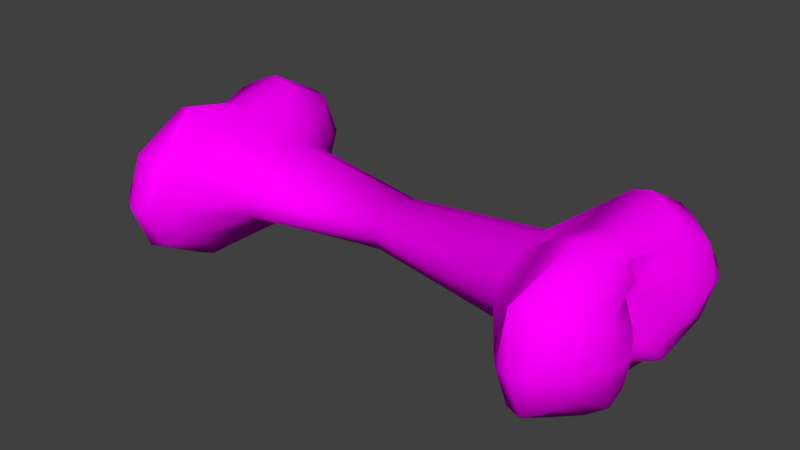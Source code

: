 # Source: bone.blend  (saved by Blender 2.76.0; exported with 4.5.12 LTS)
import bpy
from mathutils import Matrix  # noqa: F401  (used for matrix-valued properties, if any)

bpy.ops.wm.read_factory_settings(use_empty=True)
scene = bpy.context.scene
scene.name = 'Scene'

# ---- collections
col_collection_1 = bpy.data.collections.new('Collection 1'); scene.collection.children.link(col_collection_1)

# ---- images (referenced by path relative to the original .blend; pixels are not part of the script)
import os
ASSET_DIR = os.environ.get("B2B_ASSET_DIR", "")  # directory of the original .blend (textures are referenced by path, not embedded)
HERE = os.path.dirname(os.path.abspath(__file__))  # packed textures are extracted next to this script under _unpacked/

def load_image(name, relpath, width, height, colorspace="sRGB"):
    """Load a texture the original file referenced (path relative to the .blend, or extracted next to this script)."""
    p = next((c for c in (os.path.join(HERE, relpath), os.path.join(ASSET_DIR, relpath)) if relpath and os.path.exists(c)), "")
    if p:
        img = bpy.data.images.load(p, check_existing=True)
        img.name = name
    else:  # same state as the original file: an image datablock whose file is absent (Cycles renders it pink)
        img = bpy.data.images.new(name, width, height)
        img.source = "FILE"
        img.filepath = "//" + (relpath or name)
    img.colorspace_settings.name = colorspace
    return img
img_bonedif = load_image('boneDif', 'boneDif.png', 1024, 1024, 'sRGB')

# ---- materials (node trees are filled in below, after node groups)
mat_material = bpy.data.materials.new('Material')
mat_material.alpha_threshold = 0.0
mat_material.roughness = 0.5

# ---- material node trees
mat_material.use_nodes = True; mat_material.node_tree.nodes.clear()
_N = mat_material.node_tree.nodes; _L = mat_material.node_tree.links
n0 = _N.new('ShaderNodeOutputMaterial'); n0.name = 'Material Output'; n0.location = (300, 300)
n1 = _N.new('ShaderNodeBsdfDiffuse'); n1.name = 'Diffuse BSDF'; n1.location = (10, 300)
n2 = _N.new('ShaderNodeTexImage'); n2.name = 'Image Texture'; n2.location = (-180, 300)
n2.width = 140
n2.image = img_bonedif
_L.new(n1.outputs[0], n0.inputs[0])
_L.new(n2.outputs[0], n1.inputs[0])
n0.is_active_output = True

# ---- world
world_world = bpy.data.worlds.new('World'); scene.world = world_world
world_world.color = (0.05088, 0.05088, 0.05088)
world_world.use_sun_shadow = False
world_world.sun_shadow_jitter_overblur = 0.0
world_world.cycles.sampling_method = 'MANUAL'
world_world.cycles.sample_map_resolution = 256
world_world.light_settings.ao_factor = 0.01
world_world.light_settings.distance = 0.001

# ---- meshes
me_cylinder_001 = bpy.data.meshes.new('Cylinder.001')
me_cylinder_001.from_pydata([(-0.1226, 0.04888, 2.331e-08), (-0.1226, 0.04233, -0.0163), (-0.1226, 0.01784, -0.02822), (-0.1226, -9.93e-06, -0.03259), (-0.1226, -0.01882, -0.02822), (-0.1226, -0.04235, -0.0163), (-0.1226, -0.0489, 1.456e-08), (-0.1226, -0.04235, 0.0163), (-0.1226, -0.01835, 0.02822), (-0.1226, -9.955e-06, 0.03259), (-0.1226, 0.01906, 0.02822), (-0.1226, 0.04233, 0.0163), (-0.1574, 0.09688, 2.886e-08), (-0.1574, 0.0839, -0.03229), (-0.1574, 0.03833, -0.05594), (-0.1574, -9.097e-09, -0.04756), (-0.1574, -0.0398, -0.05594), (-0.1574, -0.0839, -0.03229), (-0.1574, -0.09688, 9.956e-09), (-0.1574, -0.0839, 0.03229), (-0.1574, -0.03908, 0.05594), (-0.1574, -5.408e-08, 0.04412), (-0.1574, 0.0402, 0.05594), (-0.1574, 0.0839, 0.03229), (-0.1682, 0.1106, 3.053e-08), (-0.1682, 0.09575, -0.03686), (-0.1682, 0.04517, -0.06384), (-0.1682, -8.698e-09, -0.05668), (-0.1682, -0.04664, -0.06384), (-0.1682, -0.09575, -0.03686), (-0.1682, -0.1106, 8.201e-09), (-0.1682, -0.09575, 0.03686), (-0.1682, -0.04592, 0.06384), (-0.1682, -5.821e-08, 0.05324), (-0.1682, 0.04705, 0.06384), (-0.1682, 0.09575, 0.03686), (-0.1814, 0.1153, 3.205e-08), (-0.1814, 0.09987, -0.03844), (-0.1814, 0.04755, -0.06658), (-0.1814, -8.56e-09, -0.05986), (-0.1814, -0.04902, -0.06658), (-0.1814, -0.09987, -0.03844), (-0.1814, -0.1153, 8.559e-09), (-0.168, -0.09987, 0.03844), (-0.1814, -0.0483, 0.06658), (-0.1814, -5.835e-08, 0.05641), (-0.1814, 0.04943, 0.06658), (-0.1814, 0.09987, 0.03844), (-0.2113, 0.1059, 3.461e-08), (-0.1959, 0.09172, -0.0353), (-0.1959, 0.04284, -0.06115), (-0.1959, -8.834e-09, -0.05358), (-0.1959, -0.04431, -0.06115), (-0.1959, -0.08308, -0.0353), (-0.1959, -0.1059, 1.19e-08), (-0.1959, -0.09172, 0.0353), (-0.1959, -0.04359, 0.06115), (-0.1959, -5.807e-08, 0.05014), (-0.1959, 0.04472, 0.06115), (-0.1959, 0.09172, 0.0353), (-0.2248, 0.08249, 3.493e-08), (-0.2195, 0.07027, -0.03039), (-0.2106, 0.03547, -0.05264), (-0.1941, -9.321e-09, -0.04244), (-0.2106, -0.03694, -0.05264), (-0.2078, -0.07032, -0.03039), (-0.2131, -0.09118, 1.649e-08), (-0.2078, -0.07896, 0.03039), (-0.2106, -0.03622, 0.05264), (-0.1954, -5.392e-08, 0.04031), (-0.2106, 0.03735, 0.05264), (-0.2195, 0.07027, 0.03039), (-0.2235, 0.04656, 3.323e-08), (-0.2205, 0.04032, -0.01552), (-0.2059, 0.01316, -0.02688), (-0.1948, -1.541e-08, -0.03104), (-0.1993, -0.01464, -0.02688), (-0.223, -0.04032, -0.01552), (-0.2274, -0.04656, 2.508e-08), (-0.223, -0.04032, 0.01552), (-0.1998, -0.01391, 0.02688), (-0.193, -4.047e-08, 0.03104), (-0.2065, 0.01504, 0.02688), (-0.2205, 0.04032, 0.01552), (-0.1958, 0.004656, 3.162e-08), (-0.1958, 0.004032, -0.001552), (-0.1958, 0.002328, -0.002688), (-0.1958, -1.663e-08, -0.003104), (-0.1958, -0.002328, -0.002688), (-0.1958, -0.004032, -0.001552), (-0.1958, -0.004656, 2.973e-08), (-0.1958, -0.004032, 0.001552), (-0.1958, -0.002328, 0.002688), (-0.1958, -2.062e-08, 0.003104), (-0.1958, 0.002328, 0.002688), (-0.1958, 0.004032, 0.001552), (-0.2201, 0.05682, 0.02371), (-0.2273, 0.06635, 3.447e-08), (-0.2083, 0.02733, 0.04107), (-0.1943, -4.815e-08, 0.03615), (-0.2141, -0.0262, 0.04107), (-0.2169, -0.0616, 0.02371), (-0.2215, -0.07114, 2.043e-08), (-0.2169, -0.05684, -0.02371), (-0.2138, -0.02692, -0.04107), (-0.1944, -9.545e-09, -0.03732), (-0.208, 0.02545, -0.04107), (-0.2201, 0.05682, -0.02371), (0.1226, 0.04888, -1.057e-09), (1.863e-09, 0.02958, 1.177e-08), (0.1226, 0.04233, -0.0163), (8.832e-10, 0.02561, -0.009859), (0.1226, 0.01784, -0.02822), (1.661e-10, 0.01479, -0.01708), (0.1226, -9.93e-06, -0.03259), (-9.631e-11, -6.589e-09, -0.01972), (0.1226, -0.01882, -0.02822), (1.661e-10, -0.01479, -0.01708), (0.1226, -0.04235, -0.0163), (8.832e-10, -0.02561, -0.009859), (0.1226, -0.0489, -9.801e-09), (1.863e-09, -0.02958, 6.205e-09), (0.1226, -0.04235, 0.0163), (2.842e-09, -0.02561, 0.009859), (0.1226, -0.01835, 0.02822), (3.559e-09, -0.01479, 0.01708), (0.1226, -9.955e-06, 0.03259), (3.822e-09, -2.135e-08, 0.01972), (0.1226, 0.01906, 0.02822), (3.559e-09, 0.01479, 0.01708), (0.1226, 0.04233, 0.0163), (2.842e-09, 0.02561, 0.009859), (0.1574, 0.09688, -2.411e-09), (0.1574, 0.0839, -0.03229), (0.1574, 0.03833, -0.05594), (0.1574, -9.097e-09, -0.04756), (0.1574, -0.0398, -0.05594), (0.1574, -0.0839, -0.03229), (0.1574, -0.09688, -2.131e-08), (0.1574, -0.0839, 0.03229), (0.1574, -0.03908, 0.05594), (0.1574, -5.408e-08, 0.04412), (0.1574, 0.0402, 0.05594), (0.1574, 0.0839, 0.03229), (0.1682, 0.1106, -2.891e-09), (0.1682, 0.09575, -0.03686), (0.1682, 0.04517, -0.06384), (0.1682, -8.698e-09, -0.05668), (0.1682, -0.04664, -0.06384), (0.1682, -0.09575, -0.03686), (0.1682, -0.1106, -2.522e-08), (0.1682, -0.09575, 0.03686), (0.1682, -0.04592, 0.06384), (0.1682, -5.821e-08, 0.05324), (0.1682, 0.04705, 0.06384), (0.1682, 0.09575, 0.03686), (0.1814, 0.1153, -3.994e-09), (0.1814, 0.09987, -0.03844), (0.1814, 0.04755, -0.06658), (0.1814, -8.56e-09, -0.05986), (0.1814, -0.04902, -0.06658), (0.1814, -0.09987, -0.03844), (0.1814, -0.1153, -2.749e-08), (0.168, -0.09987, 0.03844), (0.1814, -0.0483, 0.06658), (0.1814, -5.835e-08, 0.05641), (0.1814, 0.04943, 0.06658), (0.1814, 0.09987, 0.03844), (0.2113, 0.1059, -7.377e-09), (0.1959, 0.09172, -0.0353), (0.1959, 0.04284, -0.06115), (0.1959, -8.834e-09, -0.05358), (0.1959, -0.04431, -0.06115), (0.1959, -0.08308, -0.0353), (0.1959, -0.1059, -2.703e-08), (0.1959, -0.09172, 0.0353), (0.1959, -0.04359, 0.06115), (0.1959, -5.807e-08, 0.05014), (0.1959, 0.04472, 0.06115), (0.1959, 0.09172, 0.0353), (0.2248, 0.08249, -9.738e-09), (0.2195, 0.07027, -0.03039), (0.2106, 0.03547, -0.05264), (0.1941, -9.321e-09, -0.04244), (0.2106, -0.03694, -0.05264), (0.2078, -0.07032, -0.03039), (0.2131, -0.09118, -2.586e-08), (0.2078, -0.07896, 0.03039), (0.2106, -0.03622, 0.05264), (0.1954, -5.392e-08, 0.04031), (0.2106, 0.03735, 0.05264), (0.2195, 0.07027, 0.03039), (0.2235, 0.04656, -1.118e-08), (0.2205, 0.04032, -0.01552), (0.2059, 0.01316, -0.02688), (0.1948, -1.541e-08, -0.03104), (0.1993, -0.01464, -0.02688), (0.223, -0.04032, -0.01552), (0.2274, -0.04656, -2.011e-08), (0.223, -0.04032, 0.01552), (0.1998, -0.01391, 0.02688), (0.193, -4.047e-08, 0.03104), (0.2065, 0.01504, 0.02688), (0.2205, 0.04032, 0.01552), (0.1958, 0.004656, -7.279e-09), (0.1958, 0.004032, -0.001552), (0.1958, 0.002328, -0.002688), (0.1958, -1.663e-08, -0.003104), (0.1958, -0.002328, -0.002688), (0.1958, -0.004032, -0.001552), (0.1958, -0.004656, -9.176e-09), (0.1958, -0.004032, 0.001552), (0.1958, -0.002328, 0.002688), (0.1958, -2.062e-08, 0.003104), (0.1958, 0.002328, 0.002688), (0.1958, 0.004032, 0.001552), (0.2201, 0.05682, 0.02371), (0.2273, 0.06635, -1.07e-08), (0.2083, 0.02733, 0.04107), (0.1943, -4.815e-08, 0.03615), (0.2141, -0.0262, 0.04107), (0.2169, -0.0616, 0.02371), (0.2215, -0.07114, -2.358e-08), (0.2169, -0.05684, -0.02371), (0.2138, -0.02692, -0.04107), (0.1944, -9.545e-09, -0.03732), (0.208, 0.02545, -0.04107), (0.2201, 0.05682, -0.02371)], [], [(0, 109, 111, 1), (1, 111, 113, 2), (2, 113, 115, 3), (3, 115, 117, 4), (4, 117, 119, 5), (5, 119, 121, 6), (6, 121, 123, 7), (7, 123, 125, 8), (8, 125, 127, 9), (9, 127, 129, 10), (11, 131, 109, 0), (10, 129, 131, 11), (11, 0, 12, 23), (23, 12, 24, 35), (10, 11, 23, 22), (9, 10, 22, 21), (8, 9, 21, 20), (7, 8, 20, 19), (6, 7, 19, 18), (5, 6, 18, 17), (4, 5, 17, 16), (3, 4, 16, 15), (2, 3, 15, 14), (1, 2, 14, 13), (0, 1, 13, 12), (35, 24, 36, 47), (22, 23, 35, 34), (21, 22, 34, 33), (20, 21, 33, 32), (19, 20, 32, 31), (18, 19, 31, 30), (17, 18, 30, 29), (16, 17, 29, 28), (15, 16, 28, 27), (14, 15, 27, 26), (13, 14, 26, 25), (12, 13, 25, 24), (47, 36, 48, 59), (34, 35, 47, 46), (33, 34, 46, 45), (32, 33, 45, 44), (31, 32, 44, 43), (30, 31, 43, 42), (29, 30, 42, 41), (28, 29, 41, 40), (27, 28, 40, 39), (26, 27, 39, 38), (25, 26, 38, 37), (24, 25, 37, 36), (59, 48, 60, 71), (46, 47, 59, 58), (45, 46, 58, 57), (44, 45, 57, 56), (43, 44, 56, 55), (42, 43, 55, 54), (41, 42, 54, 53), (40, 41, 53, 52), (39, 40, 52, 51), (38, 39, 51, 50), (37, 38, 50, 49), (36, 37, 49, 48), (96, 97, 72, 83), (58, 59, 71, 70), (57, 58, 70, 69), (56, 57, 69, 68), (55, 56, 68, 67), (54, 55, 67, 66), (53, 54, 66, 65), (52, 53, 65, 64), (51, 52, 64, 63), (50, 51, 63, 62), (49, 50, 62, 61), (48, 49, 61, 60), (83, 72, 84, 95), (98, 96, 83, 82), (99, 98, 82, 81), (100, 99, 81, 80), (101, 100, 80, 79), (102, 101, 79, 78), (103, 102, 78, 77), (104, 103, 77, 76), (105, 104, 76, 75), (106, 105, 75, 74), (107, 106, 74, 73), (97, 107, 73, 72), (84, 85, 86, 87, 88, 89, 90, 91, 92, 93, 94, 95), (82, 83, 95, 94), (81, 82, 94, 93), (80, 81, 93, 92), (79, 80, 92, 91), (78, 79, 91, 90), (77, 78, 90, 89), (76, 77, 89, 88), (75, 76, 88, 87), (74, 75, 87, 86), (73, 74, 86, 85), (72, 73, 85, 84), (60, 61, 107, 97), (61, 62, 106, 107), (62, 63, 105, 106), (63, 64, 104, 105), (64, 65, 103, 104), (65, 66, 102, 103), (66, 67, 101, 102), (67, 68, 100, 101), (68, 69, 99, 100), (69, 70, 98, 99), (70, 71, 96, 98), (71, 60, 97, 96), (108, 110, 111, 109), (110, 112, 113, 111), (112, 114, 115, 113), (114, 116, 117, 115), (116, 118, 119, 117), (118, 120, 121, 119), (120, 122, 123, 121), (122, 124, 125, 123), (124, 126, 127, 125), (126, 128, 129, 127), (111, 113, 115, 117, 119, 121, 123, 125, 127, 129, 131, 109), (130, 108, 109, 131), (128, 130, 131, 129), (130, 143, 132, 108), (143, 155, 144, 132), (128, 142, 143, 130), (126, 141, 142, 128), (124, 140, 141, 126), (122, 139, 140, 124), (120, 138, 139, 122), (118, 137, 138, 120), (116, 136, 137, 118), (114, 135, 136, 116), (112, 134, 135, 114), (110, 133, 134, 112), (108, 132, 133, 110), (155, 167, 156, 144), (142, 154, 155, 143), (141, 153, 154, 142), (140, 152, 153, 141), (139, 151, 152, 140), (138, 150, 151, 139), (137, 149, 150, 138), (136, 148, 149, 137), (135, 147, 148, 136), (134, 146, 147, 135), (133, 145, 146, 134), (132, 144, 145, 133), (167, 179, 168, 156), (154, 166, 167, 155), (153, 165, 166, 154), (152, 164, 165, 153), (151, 163, 164, 152), (150, 162, 163, 151), (149, 161, 162, 150), (148, 160, 161, 149), (147, 159, 160, 148), (146, 158, 159, 147), (145, 157, 158, 146), (144, 156, 157, 145), (179, 191, 180, 168), (166, 178, 179, 167), (165, 177, 178, 166), (164, 176, 177, 165), (163, 175, 176, 164), (162, 174, 175, 163), (161, 173, 174, 162), (160, 172, 173, 161), (159, 171, 172, 160), (158, 170, 171, 159), (157, 169, 170, 158), (156, 168, 169, 157), (216, 203, 192, 217), (178, 190, 191, 179), (177, 189, 190, 178), (176, 188, 189, 177), (175, 187, 188, 176), (174, 186, 187, 175), (173, 185, 186, 174), (172, 184, 185, 173), (171, 183, 184, 172), (170, 182, 183, 171), (169, 181, 182, 170), (168, 180, 181, 169), (203, 215, 204, 192), (218, 202, 203, 216), (219, 201, 202, 218), (220, 200, 201, 219), (221, 199, 200, 220), (222, 198, 199, 221), (223, 197, 198, 222), (224, 196, 197, 223), (225, 195, 196, 224), (226, 194, 195, 225), (227, 193, 194, 226), (217, 192, 193, 227), (204, 215, 214, 213, 212, 211, 210, 209, 208, 207, 206, 205), (202, 214, 215, 203), (201, 213, 214, 202), (200, 212, 213, 201), (199, 211, 212, 200), (198, 210, 211, 199), (197, 209, 210, 198), (196, 208, 209, 197), (195, 207, 208, 196), (194, 206, 207, 195), (193, 205, 206, 194), (192, 204, 205, 193), (180, 217, 227, 181), (181, 227, 226, 182), (182, 226, 225, 183), (183, 225, 224, 184), (184, 224, 223, 185), (185, 223, 222, 186), (186, 222, 221, 187), (187, 221, 220, 188), (188, 220, 219, 189), (189, 219, 218, 190), (190, 218, 216, 191), (191, 216, 217, 180)])
me_cylinder_001.polygons.foreach_set('use_smooth', [True] * 219)
_uv = me_cylinder_001.uv_layers.new(name='UVMap')
_uv.uv.foreach_set('vector', [0.1646, 0.4515, 0.1969, 0.2259, 0.2094, 0.2265, 0.1852, 0.4526, 0.1852, 0.4526, 0.2094, 0.2265, 0.2318, 0.2268, 0.2333, 0.4529, 0.2333, 0.4529, 0.2318, 0.2268, 0.2581, 0.2266, 0.2657, 0.4527, 0.2657, 0.4527, 0.2581, 0.2266, 0.2813, 0.226, 0.2947, 0.4519, 0.2947, 0.4519, 0.2813, 0.226, 0.2952, 0.2251, 0.327, 0.4503, 0.7445, 0.01062, 0.7281, 0.1437, 0.7105, 0.1373, 0.7154, 0.0, 0.7154, 0.0, 0.7105, 0.1373, 0.6931, 0.1437, 0.6866, 0.01062, 0.01399, 0.4488, 0.04257, 0.2276, 0.06357, 0.2264, 0.0594, 0.4471, 0.0594, 0.4471, 0.06357, 0.2264, 0.09025, 0.2265, 0.09279, 0.4469, 0.09279, 0.4469, 0.09025, 0.2265, 0.1155, 0.2278, 0.1251, 0.4488, 0.7697, 0.558, 0.7666, 0.3413, 0.7854, 0.3406, 0.8008, 0.5568, 0.7322, 0.5455, 0.7465, 0.3361, 0.7666, 0.3413, 0.7697, 0.558, 0.584, 0.725, 0.5854, 0.7572, 0.4967, 0.7975, 0.494, 0.7337, 0.494, 0.7337, 0.4967, 0.7975, 0.4699, 0.809, 0.4668, 0.7362, 0.5958, 0.6861, 0.584, 0.725, 0.494, 0.7337, 0.5157, 0.6586, 0.327, 0.6783, 0.3271, 0.6449, 0.3805, 0.5958, 0.3854, 0.6721, 0.329, 0.7128, 0.327, 0.6783, 0.3854, 0.6721, 0.3845, 0.7398, 0.3964, 0.05511, 0.3724, 0.01827, 0.4492, 0.003206, 0.4928, 0.07424, 0.3923, 0.08644, 0.3964, 0.05511, 0.4928, 0.07424, 0.4847, 0.1363, 0.3698, 0.1083, 0.3923, 0.08644, 0.4847, 0.1363, 0.4401, 0.1797, 0.327, 0.1107, 0.3698, 0.1083, 0.4401, 0.1797, 0.359, 0.1863, 0.7316, 0.382, 0.7322, 0.412, 0.6687, 0.4648, 0.6687, 0.3907, 0.7317, 0.3484, 0.7316, 0.382, 0.6687, 0.3907, 0.6675, 0.3294, 0.7322, 0.2987, 0.7317, 0.3484, 0.6675, 0.3294, 0.6687, 0.236, 0.5854, 0.7572, 0.5958, 0.7784, 0.5174, 0.8396, 0.4967, 0.7975, 0.4668, 0.7362, 0.4699, 0.809, 0.4455, 0.8131, 0.4423, 0.7372, 0.5157, 0.6586, 0.494, 0.7337, 0.4668, 0.7362, 0.4908, 0.6515, 0.3854, 0.6721, 0.3805, 0.5958, 0.3973, 0.5803, 0.4023, 0.6686, 0.5988, 0.706, 0.5958, 0.6491, 0.6208, 0.6524, 0.6208, 0.7151, 0.4928, 0.07424, 0.4492, 0.003206, 0.4731, 0.0, 0.521, 0.0801, 0.4847, 0.1363, 0.4928, 0.07424, 0.521, 0.0801, 0.5117, 0.151, 0.4401, 0.1797, 0.4847, 0.1363, 0.5117, 0.151, 0.4609, 0.2004, 0.359, 0.1863, 0.4401, 0.1797, 0.4609, 0.2004, 0.37, 0.2089, 0.6687, 0.3907, 0.6687, 0.4648, 0.6489, 0.4814, 0.6488, 0.3962, 0.6675, 0.3294, 0.6687, 0.3907, 0.6488, 0.3962, 0.6475, 0.3223, 0.6687, 0.236, 0.6675, 0.3294, 0.6475, 0.3223, 0.6489, 0.2181, 0.4967, 0.7975, 0.5174, 0.8396, 0.4935, 0.8571, 0.4699, 0.809, 0.00486, 0.9298, 0.0, 0.8539, 0.04409, 0.8586, 0.03252, 0.9286, 0.4908, 0.6515, 0.4668, 0.7362, 0.4423, 0.7372, 0.4671, 0.6491, 0.4023, 0.6686, 0.3973, 0.5803, 0.4198, 0.574, 0.4247, 0.6665, 0.4021, 0.749, 0.4023, 0.6686, 0.4247, 0.6665, 0.4247, 0.7514, 0.4111, 0.8469, 0.4021, 0.749, 0.4247, 0.7514, 0.4106, 0.854, 0.5117, 0.151, 0.521, 0.0801, 0.5279, 0.08042, 0.5279, 0.1602, 0.4609, 0.2004, 0.5117, 0.151, 0.5279, 0.1602, 0.4749, 0.2117, 0.6489, 0.4814, 0.6518, 0.5501, 0.6283, 0.558, 0.6253, 0.4871, 0.6488, 0.3962, 0.6489, 0.4814, 0.6253, 0.4871, 0.6251, 0.398, 0.6475, 0.3223, 0.6488, 0.3962, 0.6251, 0.398, 0.6239, 0.3197, 0.6489, 0.2181, 0.6475, 0.3223, 0.6239, 0.3197, 0.6253, 0.2117, 0.4699, 0.809, 0.4935, 0.8571, 0.4702, 0.8632, 0.4455, 0.8131, 0.03252, 0.9286, 0.04409, 0.8586, 0.09031, 0.8714, 0.08868, 0.9316, 0.8703, 0.4323, 0.8688, 0.5163, 0.8417, 0.5029, 0.843, 0.4246, 0.8623, 0.3401, 0.8703, 0.4323, 0.843, 0.4246, 0.8353, 0.3406, 0.8595, 0.2552, 0.8623, 0.3401, 0.8353, 0.3406, 0.8332, 0.2645, 0.8703, 0.1522, 0.8595, 0.2552, 0.8332, 0.2645, 0.8215, 0.1704, 0.327, 0.6016, 0.304, 0.6616, 0.267, 0.6549, 0.2996, 0.5986, 0.317, 0.5262, 0.327, 0.6016, 0.2996, 0.5986, 0.2776, 0.5254, 0.2514, 0.4529, 0.317, 0.5262, 0.2776, 0.5254, 0.2291, 0.4617, 0.9308, 0.7442, 0.931, 0.8333, 0.9056, 0.8217, 0.9056, 0.7402, 0.9296, 0.6659, 0.9308, 0.7442, 0.9056, 0.7402, 0.9043, 0.6706, 0.931, 0.558, 0.9296, 0.6659, 0.9043, 0.6706, 0.9056, 0.57, 0.0, 0.8539, 0.03761, 0.7951, 0.0626, 0.8049, 0.04409, 0.8586, 0.568, 0.1543, 0.55, 0.1103, 0.5835, 0.115, 0.5937, 0.1441, 0.08612, 1.0, 0.03252, 0.9286, 0.08868, 0.9316, 0.1152, 0.989, 0.8353, 0.3406, 0.843, 0.4246, 0.8142, 0.4112, 0.8338, 0.3379, 0.6764, 0.7709, 0.7379, 0.8042, 0.7372, 0.8218, 0.6709, 0.7914, 0.8215, 0.1704, 0.8332, 0.2645, 0.8061, 0.2778, 0.8008, 0.194, 0.2996, 0.5986, 0.267, 0.6549, 0.2387, 0.6414, 0.2618, 0.5934, 0.2776, 0.5254, 0.2996, 0.5986, 0.2618, 0.5934, 0.2461, 0.5293, 0.2291, 0.4617, 0.2776, 0.5254, 0.2461, 0.5293, 0.2017, 0.4748, 0.7239, 0.991, 0.6589, 0.991, 0.6556, 0.9808, 0.7274, 0.9706, 0.6224, 0.0, 0.6863, 0.02553, 0.6866, 0.04527, 0.619, 0.02038, 0.9056, 0.57, 0.9043, 0.6706, 0.8791, 0.678, 0.8645, 0.6039, 0.04409, 0.8586, 0.0626, 0.8049, 0.1146, 0.825, 0.09031, 0.8714, 0.5937, 0.1441, 0.5835, 0.115, 0.6725, 0.121, 0.6732, 0.1239, 0.6213, 0.1914, 0.568, 0.1543, 0.5937, 0.1441, 0.6435, 0.1688, 0.6762, 0.1872, 0.6213, 0.1914, 0.6435, 0.1688, 0.6781, 0.1777, 0.6803, 0.816, 0.7377, 0.829, 0.7384, 0.838, 0.7107, 0.8425, 0.6239, 0.8369, 0.6803, 0.816, 0.7107, 0.8425, 0.6473, 0.8594, 0.2244, 0.585, 0.2068, 0.6224, 0.1725, 0.5986, 0.1827, 0.5743, 0.2155, 0.5359, 0.2244, 0.585, 0.1827, 0.5743, 0.1828, 0.5435, 0.6684, 0.9637, 0.6243, 0.9238, 0.6431, 0.9154, 0.703, 0.9391, 0.7277, 0.9614, 0.6684, 0.9637, 0.703, 0.9391, 0.7281, 0.9502, 0.635, 0.04353, 0.6856, 0.05458, 0.6844, 0.06601, 0.6538, 0.07212, 0.5741, 0.06865, 0.635, 0.04353, 0.6538, 0.07212, 0.5977, 0.08808, 0.55, 0.1103, 0.5741, 0.06865, 0.5977, 0.08808, 0.5835, 0.115, 0.6725, 0.121, 0.6736, 0.1183, 0.6764, 0.1168, 0.6799, 0.1166, 0.6834, 0.118, 0.6859, 0.1206, 0.6866, 0.1235, 0.6855, 0.1262, 0.6827, 0.1277, 0.6791, 0.1279, 0.6757, 0.1265, 0.6732, 0.1239, 0.6435, 0.1688, 0.5937, 0.1441, 0.6732, 0.1239, 0.6757, 0.1265, 0.6781, 0.1777, 0.6435, 0.1688, 0.6757, 0.1265, 0.6791, 0.1279, 0.7107, 0.8425, 0.7384, 0.838, 0.7317, 0.8889, 0.7283, 0.8889, 0.6473, 0.8594, 0.7107, 0.8425, 0.7283, 0.8889, 0.7257, 0.8904, 0.6316, 0.8864, 0.6473, 0.8594, 0.7257, 0.8904, 0.7246, 0.893, 0.6431, 0.9154, 0.6316, 0.8864, 0.7246, 0.893, 0.7253, 0.896, 0.703, 0.9391, 0.6431, 0.9154, 0.7253, 0.896, 0.7276, 0.8986, 0.7281, 0.9502, 0.703, 0.9391, 0.7276, 0.8986, 0.7309, 0.9, 0.6538, 0.07212, 0.6844, 0.06601, 0.6799, 0.1166, 0.6764, 0.1168, 0.5977, 0.08808, 0.6538, 0.07212, 0.6764, 0.1168, 0.6736, 0.1183, 0.5835, 0.115, 0.5977, 0.08808, 0.6736, 0.1183, 0.6725, 0.121, 0.5279, 0.1053, 0.5552, 0.05274, 0.5741, 0.06865, 0.55, 0.1103, 0.5552, 0.05274, 0.619, 0.02038, 0.635, 0.04353, 0.5741, 0.06865, 0.619, 0.02038, 0.6866, 0.04527, 0.6856, 0.05458, 0.635, 0.04353, 0.7274, 0.9706, 0.6556, 0.9808, 0.6684, 0.9637, 0.7277, 0.9614, 0.2017, 0.4748, 0.2461, 0.5293, 0.2155, 0.5359, 0.1801, 0.4911, 0.2461, 0.5293, 0.2618, 0.5934, 0.2244, 0.585, 0.2155, 0.5359, 0.2618, 0.5934, 0.2387, 0.6414, 0.2068, 0.6224, 0.2244, 0.585, 0.2387, 0.6414, 0.1657, 0.6616, 0.1515, 0.6368, 0.2068, 0.6224, 0.6709, 0.7914, 0.7372, 0.8218, 0.7377, 0.829, 0.6803, 0.816, 0.6747, 0.195, 0.6025, 0.21, 0.6213, 0.1914, 0.6762, 0.1872, 0.6025, 0.21, 0.5473, 0.1625, 0.568, 0.1543, 0.6213, 0.1914, 0.08868, 0.9316, 0.09031, 0.8714, 0.1152, 0.8804, 0.1107, 0.9273, 0.1646, 0.001224, 0.1852, 0.002302, 0.2094, 0.2265, 0.1969, 0.2259, 0.1852, 0.002302, 0.2333, 0.002555, 0.2318, 0.2268, 0.2094, 0.2265, 0.2333, 0.002555, 0.2657, 0.002406, 0.2581, 0.2266, 0.2318, 0.2268, 0.2657, 0.002406, 0.2947, 0.001559, 0.2813, 0.226, 0.2581, 0.2266, 0.2947, 0.001559, 0.327, 0.0, 0.2952, 0.2251, 0.2813, 0.226, 1.0, 0.7906, 0.9695, 0.7975, 0.9559, 0.6501, 0.9744, 0.6459, 0.0, 0.005408, 0.016, 0.00189, 0.04257, 0.2276, 0.03289, 0.2298, 0.016, 0.00189, 0.06142, 0.0001883, 0.06357, 0.2264, 0.04257, 0.2276, 0.06142, 0.0001883, 0.09481, 0.0, 0.09025, 0.2265, 0.06357, 0.2264, 0.09481, 0.0, 0.1271, 0.00189, 0.1155, 0.2278, 0.09025, 0.2265, 0.991, 0.5662, 1.0, 0.5845, 0.9998, 0.608, 0.9904, 0.6305, 0.9744, 0.6459, 0.9559, 0.6501, 0.9401, 0.6419, 0.931, 0.6236, 0.9312, 0.6001, 0.9406, 0.5776, 0.9567, 0.5622, 0.9751, 0.558, 0.7697, 0.1534, 0.8008, 0.1522, 0.7854, 0.3406, 0.7666, 0.3413, 0.1271, 0.00189, 0.1646, 0.005742, 0.1325, 0.23, 0.1155, 0.2278, 0.6775, 0.5999, 0.7373, 0.6833, 0.6881, 0.722, 0.6527, 0.6194, 0.7373, 0.6833, 0.7548, 0.7079, 0.6988, 0.7521, 0.6881, 0.722, 0.6899, 0.558, 0.7626, 0.6039, 0.7373, 0.6833, 0.6775, 0.5999, 0.3308, 0.3932, 0.3947, 0.3951, 0.3975, 0.4715, 0.3298, 0.4266, 0.3298, 0.3586, 0.3975, 0.3275, 0.3947, 0.3951, 0.3308, 0.3932, 0.327, 0.3117, 0.392, 0.2394, 0.3975, 0.3275, 0.3298, 0.3586, 0.1805, 0.7299, 0.2309, 0.8249, 0.1734, 0.833, 0.1515, 0.7339, 0.202, 0.7064, 0.2734, 0.7785, 0.2309, 0.8249, 0.1805, 0.7299, 0.2069, 0.6616, 0.2846, 0.6935, 0.2734, 0.7785, 0.202, 0.7064, 0.0, 0.6167, 0.0604, 0.6268, 0.0597, 0.7009, 0.0003656, 0.6467, 0.0003656, 0.5831, 0.0597, 0.5655, 0.0604, 0.6268, 0.0, 0.6167, 0.001364, 0.5334, 0.06168, 0.4721, 0.0597, 0.5655, 0.0003656, 0.5831, 0.6527, 0.6194, 0.6881, 0.722, 0.6309, 0.722, 0.6239, 0.6194, 0.7548, 0.7079, 0.7665, 0.7248, 0.708, 0.7709, 0.6988, 0.7521, 0.7626, 0.6039, 0.7841, 0.619, 0.7548, 0.7079, 0.7373, 0.6833, 0.3947, 0.3951, 0.416, 0.3973, 0.4184, 0.4857, 0.3975, 0.4715, 0.3975, 0.3275, 0.4184, 0.3169, 0.416, 0.3973, 0.3947, 0.3951, 0.392, 0.2394, 0.4121, 0.2188, 0.4184, 0.3169, 0.3975, 0.3275, 0.2309, 0.8249, 0.2459, 0.8527, 0.1803, 0.862, 0.1734, 0.833, 0.2734, 0.7785, 0.2944, 0.7997, 0.2459, 0.8527, 0.2309, 0.8249, 0.2846, 0.6935, 0.3079, 0.7045, 0.2944, 0.7997, 0.2734, 0.7785, 0.0604, 0.6268, 0.0789, 0.6327, 0.0783, 0.7179, 0.0597, 0.7009, 0.5997, 0.7208, 0.6166, 0.7151, 0.6166, 0.7894, 0.5958, 0.785, 0.06168, 0.4721, 0.08056, 0.4546, 0.0783, 0.5588, 0.0597, 0.5655, 0.6881, 0.722, 0.6988, 0.7521, 0.6334, 0.7521, 0.6309, 0.722, 0.9575, 0.9093, 0.9275, 0.9097, 0.903, 0.839, 0.9575, 0.8333, 0.4184, 0.4857, 0.4423, 0.4903, 0.4357, 0.574, 0.4121, 0.5666, 0.416, 0.3973, 0.4399, 0.3977, 0.4423, 0.4903, 0.4184, 0.4857, 0.4184, 0.3169, 0.4423, 0.3128, 0.4399, 0.3977, 0.416, 0.3973, 0.4121, 0.2188, 0.4122, 0.2117, 0.4423, 0.3128, 0.4184, 0.3169, 0.2459, 0.8527, 0.2573, 0.8689, 0.1801, 0.8693, 0.1803, 0.862, 0.2944, 0.7997, 0.3079, 0.8137, 0.2573, 0.8689, 0.2459, 0.8527, 0.0783, 0.7179, 0.1015, 0.7241, 0.1038, 0.7951, 0.08056, 0.7866, 0.0789, 0.6327, 0.102, 0.635, 0.1015, 0.7241, 0.0783, 0.7179, 0.0783, 0.5588, 0.1015, 0.5567, 0.102, 0.635, 0.0789, 0.6327, 0.08056, 0.4546, 0.1038, 0.4488, 0.1015, 0.5567, 0.0783, 0.5588, 0.6988, 0.7521, 0.708, 0.7709, 0.6399, 0.7709, 0.6334, 0.7521, 0.9275, 0.9097, 0.8728, 0.9173, 0.8645, 0.8569, 0.903, 0.839, 0.929, 0.9961, 0.9008, 0.99, 0.9275, 0.9097, 0.9575, 0.9093, 0.143, 0.5411, 0.1188, 0.5407, 0.1253, 0.4566, 0.1506, 0.4488, 0.1315, 0.6252, 0.108, 0.616, 0.1188, 0.5407, 0.143, 0.5411, 0.1506, 0.7291, 0.1038, 0.7107, 0.108, 0.616, 0.1315, 0.6252, 0.6239, 0.2738, 0.5984, 0.2826, 0.5566, 0.2295, 0.5891, 0.2126, 0.6239, 0.3491, 0.5857, 0.3567, 0.5984, 0.2826, 0.6239, 0.2738, 0.5657, 0.4264, 0.5439, 0.4232, 0.5857, 0.3567, 0.6239, 0.3491, 0.8622, 0.6471, 0.836, 0.6511, 0.8348, 0.5697, 0.8608, 0.558, 0.8645, 0.7254, 0.8381, 0.7207, 0.836, 0.6511, 0.8622, 0.6471, 0.8645, 0.8333, 0.8382, 0.8213, 0.8381, 0.7207, 0.8645, 0.7254, 0.8623, 0.8836, 0.8089, 0.8677, 0.8382, 0.8213, 0.8645, 0.8333, 0.4922, 0.4878, 0.5154, 0.5061, 0.4992, 0.5325, 0.4653, 0.5276, 0.9008, 0.99, 0.8696, 0.9809, 0.8728, 0.9173, 0.9275, 0.9097, 0.6072, 0.456, 0.6051, 0.474, 0.5378, 0.441, 0.5406, 0.4264, 0.9197, 0.3448, 0.9036, 0.3201, 0.959, 0.2824, 0.9579, 0.2987, 0.5566, 0.2295, 0.5313, 0.2481, 0.453, 0.2342, 0.4706, 0.2117, 0.5984, 0.2826, 0.5629, 0.2952, 0.5313, 0.2481, 0.5566, 0.2295, 0.5857, 0.3567, 0.5545, 0.3582, 0.5629, 0.2952, 0.5984, 0.2826, 0.5439, 0.4232, 0.5163, 0.4162, 0.5545, 0.3582, 0.5857, 0.3567, 0.836, 0.6511, 0.8385, 0.6579, 0.8085, 0.5878, 0.8348, 0.5697, 0.5117, 0.6491, 0.5133, 0.6327, 0.5847, 0.6246, 0.5802, 0.6445, 0.8382, 0.8213, 0.7951, 0.7874, 0.8112, 0.7134, 0.8381, 0.7207, 0.8089, 0.8677, 0.7841, 0.8272, 0.7951, 0.7874, 0.8382, 0.8213, 0.5154, 0.5061, 0.5884, 0.5435, 0.587, 0.5462, 0.4992, 0.5325, 0.5522, 0.4645, 0.5691, 0.4933, 0.5154, 0.5061, 0.4922, 0.4878, 0.6049, 0.4817, 0.6047, 0.4912, 0.5691, 0.4933, 0.5522, 0.4645, 0.9073, 0.2929, 0.9405, 0.2669, 0.9631, 0.2677, 0.9609, 0.2758, 0.8727, 0.285, 0.8821, 0.2554, 0.9405, 0.2669, 0.9073, 0.2929, 0.5267, 0.3085, 0.4858, 0.3238, 0.471, 0.2993, 0.5024, 0.2716, 0.5234, 0.3565, 0.4894, 0.3531, 0.4858, 0.3238, 0.5267, 0.3085, 0.9098, 0.1554, 0.9426, 0.1772, 0.8831, 0.2032, 0.8784, 0.2023, 0.9631, 0.1522, 0.9622, 0.1626, 0.9426, 0.1772, 0.9098, 0.1554, 0.534, 0.6143, 0.5585, 0.5915, 0.587, 0.6038, 0.5857, 0.6152, 0.4798, 0.574, 0.5073, 0.5625, 0.5585, 0.5915, 0.534, 0.6143, 0.4653, 0.5276, 0.4992, 0.5325, 0.5073, 0.5625, 0.4798, 0.574, 0.587, 0.5462, 0.5884, 0.5435, 0.5914, 0.5418, 0.5951, 0.5415, 0.5986, 0.5428, 0.601, 0.5452, 0.6015, 0.5482, 0.6002, 0.5509, 0.5972, 0.5526, 0.5935, 0.5528, 0.59, 0.5516, 0.5876, 0.5491, 0.5691, 0.4933, 0.5914, 0.5418, 0.5884, 0.5435, 0.5154, 0.5061, 0.6047, 0.4912, 0.5951, 0.5415, 0.5914, 0.5418, 0.5691, 0.4933, 0.9405, 0.2669, 0.9576, 0.2204, 0.9597, 0.2197, 0.9631, 0.2677, 0.8821, 0.2554, 0.9562, 0.2196, 0.9576, 0.2204, 0.9405, 0.2669, 0.8703, 0.2316, 0.9557, 0.2174, 0.9562, 0.2196, 0.8821, 0.2554, 0.8831, 0.2032, 0.9563, 0.2144, 0.9557, 0.2174, 0.8703, 0.2316, 0.9426, 0.1772, 0.9578, 0.2114, 0.9563, 0.2144, 0.8831, 0.2032, 0.587, 0.6038, 0.5935, 0.5528, 0.5972, 0.5526, 0.6072, 0.5986, 0.5585, 0.5915, 0.59, 0.5516, 0.5935, 0.5528, 0.587, 0.6038, 0.5073, 0.5625, 0.5876, 0.5491, 0.59, 0.5516, 0.5585, 0.5915, 0.4992, 0.5325, 0.587, 0.5462, 0.5876, 0.5491, 0.5073, 0.5625, 0.4423, 0.5246, 0.4653, 0.5276, 0.4798, 0.574, 0.4577, 0.5833, 0.4577, 0.5833, 0.4798, 0.574, 0.534, 0.6143, 0.5133, 0.6327, 0.5133, 0.6327, 0.534, 0.6143, 0.5857, 0.6152, 0.5847, 0.6246, 0.8385, 0.6579, 0.8375, 0.661, 0.8023, 0.6123, 0.8085, 0.5878, 0.5163, 0.4162, 0.4921, 0.4026, 0.5234, 0.3565, 0.5545, 0.3582, 0.5545, 0.3582, 0.5234, 0.3565, 0.5267, 0.3085, 0.5629, 0.2952, 0.5629, 0.2952, 0.5267, 0.3085, 0.5024, 0.2716, 0.5313, 0.2481, 0.5313, 0.2481, 0.5024, 0.2716, 0.4423, 0.2608, 0.453, 0.2342, 0.9036, 0.3201, 0.9073, 0.2929, 0.9609, 0.2758, 0.959, 0.2824, 0.6051, 0.474, 0.6049, 0.4817, 0.5522, 0.4645, 0.5378, 0.441, 0.5378, 0.441, 0.5522, 0.4645, 0.4922, 0.4878, 0.4735, 0.4728, 0.4735, 0.4728, 0.4922, 0.4878, 0.4653, 0.5276, 0.4423, 0.5246])
_uv.active_render = True
_uv = me_cylinder_001.uv_layers.new(name='source')
_uv.uv.foreach_set('vector', [0.7019, 0.4336, 0.5055, 0.5558, 0.5061, 0.5514, 0.7076, 0.4233, 0.7076, 0.4233, 0.5061, 0.5514, 0.5034, 0.5404, 0.7039, 0.3961, 0.7039, 0.3961, 0.5034, 0.5404, 0.498, 0.5259, 0.6989, 0.3771, 0.6989, 0.3771, 0.498, 0.5259, 0.4916, 0.5119, 0.689, 0.3601, 0.689, 0.3601, 0.4916, 0.5119, 0.4859, 0.5025, 0.6738, 0.3416, 0.6738, 0.3416, 0.4859, 0.5025, 0.4825, 0.5001, 0.6638, 0.3415, 0.6638, 0.3415, 0.4825, 0.5001, 0.4822, 0.5052, 0.6592, 0.3535, 0.6592, 0.3535, 0.4822, 0.5052, 0.4851, 0.5161, 0.6632, 0.3792, 0.6632, 0.3792, 0.4851, 0.5161, 0.4902, 0.5299, 0.6682, 0.3971, 0.6682, 0.3971, 0.4902, 0.5299, 0.4963, 0.5433, 0.6772, 0.4131, 0.6914, 0.4314, 0.5019, 0.5527, 0.5055, 0.5558, 0.7019, 0.4336, 0.6772, 0.4131, 0.4963, 0.5433, 0.5019, 0.5527, 0.6914, 0.4314, 0.6914, 0.4314, 0.7019, 0.4336, 0.7741, 0.439, 0.7507, 0.4345, 0.7507, 0.4345, 0.7741, 0.439, 0.7962, 0.4395, 0.7685, 0.4343, 0.6772, 0.4131, 0.6914, 0.4314, 0.7507, 0.4345, 0.7225, 0.4016, 0.6682, 0.3971, 0.6772, 0.4131, 0.7225, 0.4016, 0.7136, 0.3628, 0.6632, 0.3792, 0.6682, 0.3971, 0.7136, 0.3628, 0.6939, 0.3325, 0.6592, 0.3535, 0.6632, 0.3792, 0.6939, 0.3325, 0.6882, 0.2835, 0.6638, 0.3415, 0.6592, 0.3535, 0.6882, 0.2835, 0.6986, 0.2566, 0.6738, 0.3416, 0.6638, 0.3415, 0.6986, 0.2566, 0.7206, 0.2526, 0.689, 0.3601, 0.6738, 0.3416, 0.7206, 0.2526, 0.7528, 0.2849, 0.6989, 0.3771, 0.689, 0.3601, 0.7528, 0.2849, 0.7643, 0.3292, 0.7039, 0.3961, 0.6989, 0.3771, 0.7643, 0.3292, 0.7859, 0.3649, 0.7076, 0.4233, 0.7039, 0.3961, 0.7859, 0.3649, 0.7892, 0.4183, 0.7019, 0.4336, 0.7076, 0.4233, 0.7892, 0.4183, 0.7741, 0.439, 0.7685, 0.4343, 0.7962, 0.4395, 0.8183, 0.4288, 0.7884, 0.424, 0.7225, 0.4016, 0.7507, 0.4345, 0.7685, 0.4343, 0.7364, 0.3982, 0.7136, 0.3628, 0.7225, 0.4016, 0.7364, 0.3982, 0.7248, 0.3542, 0.6939, 0.3325, 0.7136, 0.3628, 0.7248, 0.3542, 0.7032, 0.318, 0.6882, 0.2835, 0.6939, 0.3325, 0.7032, 0.318, 0.6976, 0.2631, 0.6986, 0.2566, 0.6882, 0.2835, 0.6976, 0.2631, 0.7099, 0.2312, 0.7206, 0.2526, 0.6986, 0.2566, 0.7099, 0.2312, 0.7359, 0.2253, 0.7528, 0.2849, 0.7206, 0.2526, 0.7359, 0.2253, 0.7732, 0.2602, 0.7643, 0.3292, 0.7528, 0.2849, 0.7732, 0.2602, 0.7883, 0.3118, 0.7859, 0.3649, 0.7643, 0.3292, 0.7883, 0.3118, 0.8127, 0.3554, 0.7892, 0.4183, 0.7859, 0.3649, 0.8127, 0.3554, 0.8147, 0.4157, 0.7741, 0.439, 0.7892, 0.4183, 0.8147, 0.4157, 0.7962, 0.4395, 0.7884, 0.424, 0.8183, 0.4288, 0.8607, 0.3857, 0.8085, 0.4001, 0.7364, 0.3982, 0.7685, 0.4343, 0.7884, 0.424, 0.7544, 0.3872, 0.7248, 0.3542, 0.7364, 0.3982, 0.7544, 0.3872, 0.742, 0.3412, 0.7032, 0.318, 0.7248, 0.3542, 0.742, 0.3412, 0.7196, 0.3032, 0.6976, 0.2631, 0.7032, 0.318, 0.7196, 0.3032, 0.695, 0.2603, 0.7099, 0.2312, 0.6976, 0.2631, 0.695, 0.2603, 0.7284, 0.2117, 0.7359, 0.2253, 0.7099, 0.2312, 0.7284, 0.2117, 0.7566, 0.2043, 0.7732, 0.2602, 0.7359, 0.2253, 0.7566, 0.2043, 0.7965, 0.2395, 0.7883, 0.3118, 0.7732, 0.2602, 0.7965, 0.2395, 0.8127, 0.2939, 0.8127, 0.3554, 0.7883, 0.3118, 0.8127, 0.2939, 0.8382, 0.3401, 0.8147, 0.4157, 0.8127, 0.3554, 0.8382, 0.3401, 0.8391, 0.4034, 0.7962, 0.4395, 0.8147, 0.4157, 0.8391, 0.4034, 0.8183, 0.4288, 0.8085, 0.4001, 0.8607, 0.3857, 0.8723, 0.3483, 0.8383, 0.3535, 0.7544, 0.3872, 0.7884, 0.424, 0.8085, 0.4001, 0.7761, 0.3663, 0.742, 0.3412, 0.7544, 0.3872, 0.7761, 0.3663, 0.7661, 0.3236, 0.7196, 0.3032, 0.742, 0.3412, 0.7661, 0.3236, 0.7445, 0.2899, 0.695, 0.2603, 0.7196, 0.3032, 0.7445, 0.2899, 0.7404, 0.2358, 0.7284, 0.2117, 0.695, 0.2603, 0.7404, 0.2358, 0.7544, 0.2039, 0.7566, 0.2043, 0.7284, 0.2117, 0.7544, 0.2039, 0.7852, 0.2053, 0.7965, 0.2395, 0.7566, 0.2043, 0.7852, 0.2053, 0.8193, 0.2293, 0.8127, 0.2939, 0.7965, 0.2395, 0.8193, 0.2293, 0.8325, 0.2789, 0.8382, 0.3401, 0.8127, 0.2939, 0.8325, 0.2789, 0.8565, 0.3193, 0.8391, 0.4034, 0.8382, 0.3401, 0.8565, 0.3193, 0.857, 0.3787, 0.8183, 0.4288, 0.8391, 0.4034, 0.857, 0.3787, 0.8607, 0.3857, 0.8387, 0.3383, 0.87, 0.3301, 0.8563, 0.3159, 0.8385, 0.3197, 0.7761, 0.3663, 0.8085, 0.4001, 0.8383, 0.3535, 0.7993, 0.3416, 0.7661, 0.3236, 0.7761, 0.3663, 0.7993, 0.3416, 0.7708, 0.3204, 0.7445, 0.2899, 0.7661, 0.3236, 0.7708, 0.3204, 0.7726, 0.2772, 0.7404, 0.2358, 0.7445, 0.2899, 0.7726, 0.2772, 0.7653, 0.2318, 0.7544, 0.2039, 0.7404, 0.2358, 0.7653, 0.2318, 0.7867, 0.1981, 0.7852, 0.2053, 0.7544, 0.2039, 0.7867, 0.1981, 0.8063, 0.2066, 0.8193, 0.2293, 0.7852, 0.2053, 0.8063, 0.2066, 0.8407, 0.2235, 0.8325, 0.2789, 0.8193, 0.2293, 0.8407, 0.2235, 0.8213, 0.2866, 0.8565, 0.3193, 0.8325, 0.2789, 0.8213, 0.2866, 0.8712, 0.2973, 0.857, 0.3787, 0.8565, 0.3193, 0.8712, 0.2973, 0.8825, 0.331, 0.8607, 0.3857, 0.857, 0.3787, 0.8825, 0.331, 0.8723, 0.3483, 0.8385, 0.3197, 0.8563, 0.3159, 0.7973, 0.3082, 0.7961, 0.3082, 0.7992, 0.3311, 0.8387, 0.3383, 0.8385, 0.3197, 0.8006, 0.3167, 0.7716, 0.32, 0.7992, 0.3311, 0.8006, 0.3167, 0.7725, 0.3195, 0.7879, 0.2772, 0.7716, 0.32, 0.7725, 0.3195, 0.7799, 0.2977, 0.7892, 0.2341, 0.7879, 0.2772, 0.7799, 0.2977, 0.8115, 0.2427, 0.8073, 0.2074, 0.7892, 0.2341, 0.8115, 0.2427, 0.826, 0.2237, 0.8218, 0.2129, 0.8073, 0.2074, 0.826, 0.2237, 0.8323, 0.2263, 0.8415, 0.2363, 0.8218, 0.2129, 0.8323, 0.2263, 0.8128, 0.2734, 0.8182, 0.2886, 0.8415, 0.2363, 0.8128, 0.2734, 0.8145, 0.2911, 0.8537, 0.2957, 0.8182, 0.2886, 0.8145, 0.2911, 0.8348, 0.2927, 0.8728, 0.3198, 0.8537, 0.2957, 0.8348, 0.2927, 0.8606, 0.3069, 0.87, 0.3301, 0.8728, 0.3198, 0.8606, 0.3069, 0.8563, 0.3159, 0.7973, 0.3082, 0.7981, 0.3069, 0.7981, 0.3048, 0.7975, 0.3025, 0.7963, 0.3004, 0.7949, 0.2993, 0.7937, 0.2994, 0.7929, 0.3007, 0.7929, 0.3027, 0.7935, 0.3051, 0.7947, 0.3071, 0.7961, 0.3082, 0.8006, 0.3167, 0.8385, 0.3197, 0.7961, 0.3082, 0.7947, 0.3071, 0.7725, 0.3195, 0.8006, 0.3167, 0.7947, 0.3071, 0.7935, 0.3051, 0.7799, 0.2977, 0.7725, 0.3195, 0.7935, 0.3051, 0.7929, 0.3027, 0.8115, 0.2427, 0.7799, 0.2977, 0.7929, 0.3027, 0.7929, 0.3007, 0.826, 0.2237, 0.8115, 0.2427, 0.7929, 0.3007, 0.7937, 0.2994, 0.8323, 0.2263, 0.826, 0.2237, 0.7937, 0.2994, 0.7949, 0.2993, 0.8128, 0.2734, 0.8323, 0.2263, 0.7949, 0.2993, 0.7963, 0.3004, 0.8145, 0.2911, 0.8128, 0.2734, 0.7963, 0.3004, 0.7975, 0.3025, 0.8348, 0.2927, 0.8145, 0.2911, 0.7975, 0.3025, 0.7981, 0.3048, 0.8606, 0.3069, 0.8348, 0.2927, 0.7981, 0.3048, 0.7981, 0.3069, 0.8563, 0.3159, 0.8606, 0.3069, 0.7981, 0.3069, 0.7973, 0.3082, 0.8723, 0.3483, 0.8825, 0.331, 0.8728, 0.3198, 0.87, 0.3301, 0.8825, 0.331, 0.8712, 0.2973, 0.8537, 0.2957, 0.8728, 0.3198, 0.8712, 0.2973, 0.8213, 0.2866, 0.8182, 0.2886, 0.8537, 0.2957, 0.8213, 0.2866, 0.8407, 0.2235, 0.8415, 0.2363, 0.8182, 0.2886, 0.8407, 0.2235, 0.8063, 0.2066, 0.8218, 0.2129, 0.8415, 0.2363, 0.8063, 0.2066, 0.7867, 0.1981, 0.8073, 0.2074, 0.8218, 0.2129, 0.7867, 0.1981, 0.7653, 0.2318, 0.7892, 0.2341, 0.8073, 0.2074, 0.7653, 0.2318, 0.7726, 0.2772, 0.7879, 0.2772, 0.7892, 0.2341, 0.7726, 0.2772, 0.7708, 0.3204, 0.7716, 0.32, 0.7879, 0.2772, 0.7708, 0.3204, 0.7993, 0.3416, 0.7992, 0.3311, 0.7716, 0.32, 0.7993, 0.3416, 0.8383, 0.3535, 0.8387, 0.3383, 0.7992, 0.3311, 0.8383, 0.3535, 0.8723, 0.3483, 0.87, 0.3301, 0.8387, 0.3383, 0.3242, 0.7144, 0.3209, 0.7108, 0.5061, 0.5514, 0.5055, 0.5558, 0.3209, 0.7108, 0.3103, 0.6888, 0.5034, 0.5404, 0.5061, 0.5514, 0.3103, 0.6888, 0.3027, 0.6717, 0.498, 0.5259, 0.5034, 0.5404, 0.3027, 0.6717, 0.2954, 0.6528, 0.4916, 0.5119, 0.498, 0.5259, 0.2954, 0.6528, 0.2871, 0.6292, 0.4859, 0.5025, 0.4916, 0.5119, 0.2871, 0.6292, 0.2861, 0.6223, 0.4825, 0.5001, 0.4859, 0.5025, 0.2861, 0.6223, 0.2902, 0.6278, 0.4822, 0.5052, 0.4825, 0.5001, 0.2902, 0.6278, 0.3003, 0.6491, 0.4851, 0.5161, 0.4822, 0.5052, 0.3003, 0.6491, 0.3075, 0.6653, 0.4902, 0.5299, 0.4851, 0.5161, 0.3075, 0.6653, 0.3143, 0.6829, 0.4963, 0.5433, 0.4902, 0.5299, 0.5061, 0.5514, 0.5034, 0.5404, 0.498, 0.5259, 0.4916, 0.5119, 0.4859, 0.5025, 0.4825, 0.5001, 0.4822, 0.5052, 0.4851, 0.5161, 0.4902, 0.5299, 0.4963, 0.5433, 0.5019, 0.5527, 0.5055, 0.5558, 0.3225, 0.7057, 0.3242, 0.7144, 0.5055, 0.5558, 0.5019, 0.5527, 0.3143, 0.6829, 0.3225, 0.7057, 0.5019, 0.5527, 0.4963, 0.5433, 0.3225, 0.7057, 0.2876, 0.7788, 0.2895, 0.7994, 0.3242, 0.7144, 0.2876, 0.7788, 0.2765, 0.8001, 0.2781, 0.8247, 0.2895, 0.7994, 0.3143, 0.6829, 0.274, 0.7351, 0.2876, 0.7788, 0.3225, 0.7057, 0.3075, 0.6653, 0.2579, 0.7016, 0.274, 0.7351, 0.3143, 0.6829, 0.3003, 0.6491, 0.2454, 0.666, 0.2579, 0.7016, 0.3075, 0.6653, 0.2902, 0.6278, 0.2251, 0.6278, 0.2454, 0.666, 0.3003, 0.6491, 0.2861, 0.6223, 0.2139, 0.6169, 0.2251, 0.6278, 0.2902, 0.6278, 0.2871, 0.6292, 0.2123, 0.6306, 0.2139, 0.6169, 0.2861, 0.6223, 0.2954, 0.6528, 0.2257, 0.6769, 0.2123, 0.6306, 0.2871, 0.6292, 0.3027, 0.6717, 0.244, 0.7161, 0.2257, 0.6769, 0.2954, 0.6528, 0.3103, 0.6888, 0.2588, 0.7569, 0.244, 0.7161, 0.3027, 0.6717, 0.3209, 0.7108, 0.2809, 0.7963, 0.2588, 0.7569, 0.3103, 0.6888, 0.3242, 0.7144, 0.2895, 0.7994, 0.2809, 0.7963, 0.3209, 0.7108, 0.2765, 0.8001, 0.259, 0.8176, 0.2596, 0.8443, 0.2781, 0.8247, 0.274, 0.7351, 0.262, 0.7509, 0.2765, 0.8001, 0.2876, 0.7788, 0.2579, 0.7016, 0.2436, 0.7119, 0.262, 0.7509, 0.274, 0.7351, 0.2454, 0.666, 0.2288, 0.6708, 0.2436, 0.7119, 0.2579, 0.7016, 0.2251, 0.6278, 0.2056, 0.6288, 0.2288, 0.6708, 0.2454, 0.666, 0.2139, 0.6169, 0.1919, 0.6165, 0.2056, 0.6288, 0.2251, 0.6278, 0.2123, 0.6306, 0.1887, 0.6321, 0.1919, 0.6165, 0.2139, 0.6169, 0.2257, 0.6769, 0.2027, 0.6845, 0.1887, 0.6321, 0.2123, 0.6306, 0.244, 0.7161, 0.2242, 0.7313, 0.2027, 0.6845, 0.2257, 0.6769, 0.2588, 0.7569, 0.2421, 0.7797, 0.2242, 0.7313, 0.244, 0.7161, 0.2809, 0.7963, 0.2676, 0.8226, 0.2421, 0.7797, 0.2588, 0.7569, 0.2895, 0.7994, 0.2781, 0.8247, 0.2676, 0.8226, 0.2809, 0.7963, 0.259, 0.8176, 0.2343, 0.8271, 0.2099, 0.8696, 0.2596, 0.8443, 0.262, 0.7509, 0.2446, 0.7662, 0.259, 0.8176, 0.2765, 0.8001, 0.2436, 0.7119, 0.2253, 0.7254, 0.2446, 0.7662, 0.262, 0.7509, 0.2288, 0.6708, 0.2099, 0.6823, 0.2253, 0.7254, 0.2436, 0.7119, 0.2056, 0.6288, 0.2047, 0.6249, 0.2099, 0.6823, 0.2288, 0.6708, 0.1919, 0.6165, 0.1697, 0.6271, 0.2047, 0.6249, 0.2056, 0.6288, 0.1887, 0.6321, 0.1651, 0.6441, 0.1697, 0.6271, 0.1919, 0.6165, 0.2027, 0.6845, 0.1785, 0.6991, 0.1651, 0.6441, 0.1887, 0.6321, 0.2242, 0.7313, 0.2013, 0.7485, 0.1785, 0.6991, 0.2027, 0.6845, 0.2421, 0.7797, 0.2201, 0.7996, 0.2013, 0.7485, 0.2242, 0.7313, 0.2676, 0.8226, 0.2476, 0.8432, 0.2201, 0.7996, 0.2421, 0.7797, 0.2781, 0.8247, 0.2596, 0.8443, 0.2476, 0.8432, 0.2676, 0.8226, 0.2343, 0.8271, 0.1906, 0.8352, 0.18, 0.863, 0.2099, 0.8696, 0.2446, 0.7662, 0.2216, 0.7786, 0.2343, 0.8271, 0.259, 0.8176, 0.2253, 0.7254, 0.2033, 0.742, 0.2216, 0.7786, 0.2446, 0.7662, 0.2099, 0.6823, 0.1899, 0.7022, 0.2033, 0.742, 0.2253, 0.7254, 0.2047, 0.6249, 0.1662, 0.6627, 0.1899, 0.7022, 0.2099, 0.6823, 0.1697, 0.6271, 0.151, 0.6526, 0.1662, 0.6627, 0.2047, 0.6249, 0.1651, 0.6441, 0.1494, 0.6781, 0.151, 0.6526, 0.1697, 0.6271, 0.1785, 0.6991, 0.1575, 0.7213, 0.1494, 0.6781, 0.1651, 0.6441, 0.2013, 0.7485, 0.1786, 0.7651, 0.1575, 0.7213, 0.1785, 0.6991, 0.2201, 0.7996, 0.1948, 0.8113, 0.1786, 0.7651, 0.2013, 0.7485, 0.2476, 0.8432, 0.2212, 0.8515, 0.1948, 0.8113, 0.2201, 0.7996, 0.2596, 0.8443, 0.2099, 0.8696, 0.2212, 0.8515, 0.2476, 0.8432, 0.1831, 0.8258, 0.1742, 0.8136, 0.168, 0.8277, 0.1698, 0.8507, 0.2216, 0.7786, 0.1964, 0.7898, 0.1906, 0.8352, 0.2343, 0.8271, 0.2033, 0.742, 0.2021, 0.7433, 0.1964, 0.7898, 0.2216, 0.7786, 0.1899, 0.7022, 0.1697, 0.7255, 0.2021, 0.7433, 0.2033, 0.742, 0.1662, 0.6627, 0.1522, 0.6877, 0.1697, 0.7255, 0.1899, 0.7022, 0.151, 0.6526, 0.1303, 0.6861, 0.1522, 0.6877, 0.1662, 0.6627, 0.1494, 0.6781, 0.137, 0.7042, 0.1303, 0.6861, 0.151, 0.6526, 0.1575, 0.7213, 0.1388, 0.7454, 0.137, 0.7042, 0.1494, 0.6781, 0.1786, 0.7651, 0.1847, 0.76, 0.1388, 0.7454, 0.1575, 0.7213, 0.1948, 0.8113, 0.1694, 0.8192, 0.1847, 0.76, 0.1786, 0.7651, 0.2212, 0.8515, 0.1754, 0.8568, 0.1694, 0.8192, 0.1948, 0.8113, 0.2099, 0.8696, 0.18, 0.863, 0.1754, 0.8568, 0.2212, 0.8515, 0.1742, 0.8136, 0.1944, 0.7556, 0.1943, 0.7565, 0.168, 0.8277, 0.1935, 0.7814, 0.1884, 0.7719, 0.1742, 0.8136, 0.1831, 0.8258, 0.2028, 0.743, 0.2037, 0.7425, 0.1884, 0.7719, 0.1935, 0.7814, 0.1654, 0.7401, 0.1874, 0.7383, 0.2037, 0.7425, 0.2028, 0.743, 0.1432, 0.7144, 0.1398, 0.7421, 0.1874, 0.7383, 0.1654, 0.7401, 0.1252, 0.7146, 0.1257, 0.7445, 0.1398, 0.7421, 0.1432, 0.7144, 0.1301, 0.7271, 0.1299, 0.7486, 0.1257, 0.7445, 0.1252, 0.7146, 0.1416, 0.7567, 0.1744, 0.7481, 0.1299, 0.7486, 0.1301, 0.7271, 0.1855, 0.7591, 0.1864, 0.7581, 0.1744, 0.7481, 0.1416, 0.7567, 0.1727, 0.8021, 0.1751, 0.7832, 0.1864, 0.7581, 0.1855, 0.7591, 0.1708, 0.8418, 0.1659, 0.8234, 0.1751, 0.7832, 0.1727, 0.8021, 0.1698, 0.8507, 0.168, 0.8277, 0.1659, 0.8234, 0.1708, 0.8418, 0.1943, 0.7565, 0.1944, 0.7556, 0.1941, 0.7537, 0.1932, 0.7515, 0.1922, 0.7494, 0.1913, 0.748, 0.1907, 0.7477, 0.1906, 0.7487, 0.191, 0.7505, 0.1918, 0.7528, 0.1928, 0.7549, 0.1937, 0.7563, 0.1884, 0.7719, 0.1941, 0.7537, 0.1944, 0.7556, 0.1742, 0.8136, 0.2037, 0.7425, 0.1932, 0.7515, 0.1941, 0.7537, 0.1884, 0.7719, 0.1874, 0.7383, 0.1922, 0.7494, 0.1932, 0.7515, 0.2037, 0.7425, 0.1398, 0.7421, 0.1913, 0.748, 0.1922, 0.7494, 0.1874, 0.7383, 0.1257, 0.7445, 0.1907, 0.7477, 0.1913, 0.748, 0.1398, 0.7421, 0.1299, 0.7486, 0.1906, 0.7487, 0.1907, 0.7477, 0.1257, 0.7445, 0.1744, 0.7481, 0.191, 0.7505, 0.1906, 0.7487, 0.1299, 0.7486, 0.1864, 0.7581, 0.1918, 0.7528, 0.191, 0.7505, 0.1744, 0.7481, 0.1751, 0.7832, 0.1928, 0.7549, 0.1918, 0.7528, 0.1864, 0.7581, 0.1659, 0.8234, 0.1937, 0.7563, 0.1928, 0.7549, 0.1751, 0.7832, 0.168, 0.8277, 0.1943, 0.7565, 0.1937, 0.7563, 0.1659, 0.8234, 0.18, 0.863, 0.1698, 0.8507, 0.1708, 0.8418, 0.1754, 0.8568, 0.1754, 0.8568, 0.1708, 0.8418, 0.1727, 0.8021, 0.1694, 0.8192, 0.1694, 0.8192, 0.1727, 0.8021, 0.1855, 0.7591, 0.1847, 0.76, 0.1847, 0.76, 0.1855, 0.7591, 0.1416, 0.7567, 0.1388, 0.7454, 0.1388, 0.7454, 0.1416, 0.7567, 0.1301, 0.7271, 0.137, 0.7042, 0.137, 0.7042, 0.1301, 0.7271, 0.1252, 0.7146, 0.1303, 0.6861, 0.1303, 0.6861, 0.1252, 0.7146, 0.1432, 0.7144, 0.1522, 0.6877, 0.1522, 0.6877, 0.1432, 0.7144, 0.1654, 0.7401, 0.1697, 0.7255, 0.1697, 0.7255, 0.1654, 0.7401, 0.2028, 0.743, 0.2021, 0.7433, 0.2021, 0.7433, 0.2028, 0.743, 0.1935, 0.7814, 0.1964, 0.7898, 0.1964, 0.7898, 0.1935, 0.7814, 0.1831, 0.8258, 0.1906, 0.8352, 0.1906, 0.8352, 0.1831, 0.8258, 0.1698, 0.8507, 0.18, 0.863])
me_cylinder_001.materials.append(mat_material)
me_cylinder_001.use_remesh_preserve_volume = False
me_cylinder_001.use_remesh_preserve_attributes = False
me_cylinder_001.use_mirror_vertex_groups = False
me_cylinder_001.update()

# ---- objects
ob_bonelowres = bpy.data.objects.new('boneLowRes', me_cylinder_001)

# ---- transforms, parenting, visibility, modifiers, constraints
ob_bonelowres.location = (0.0, 0.0, 0.0)
ob_bonelowres.lineart.crease_threshold = 0.0

# ---- collection membership
col_collection_1.objects.link(ob_bonelowres)

# ---- scene / render settings (as saved in the file)
scene.frame_start = 1; scene.frame_end = 250; scene.frame_set(0)
scene.render.engine = 'CYCLES'
scene.render.resolution_percentage = 50
scene.render.dither_intensity = 0.0
scene.render.use_bake_selected_to_active = True
scene.cycles.use_denoising = False
scene.cycles.samples = 10
scene.cycles.sampling_pattern = 'TABULATED_SOBOL'
scene.cycles.light_sampling_threshold = 0.0
scene.cycles.use_adaptive_sampling = False
scene.cycles.use_light_tree = False
scene.cycles.blur_glossy = 0.0
scene.cycles.pixel_filter_type = 'GAUSSIAN'
scene.cycles.sample_clamp_indirect = 0.0
scene.cycles.bake_type = 'AO'
scene.view_settings.view_transform = 'Standard'
bpy.context.view_layer.update()

# ---- added for rendering (the .blend has no active camera and no usable light): camera, sun
cam_auto = bpy.data.cameras.new('AutoCamera')
cam_auto.lens = 50.0
cam_auto.sensor_width = 36.0
cam_auto.clip_end = 1000.0
ob_auto_camera = bpy.data.objects.new('AutoCamera', cam_auto)
scene.collection.objects.link(ob_auto_camera)
ob_auto_camera.location = (0.487656, -0.585188, 0.390125)
ob_auto_camera.rotation_euler = (1.09748, -7.21219e-08, 0.694738)
scene.camera = ob_auto_camera
light_auto_sun = bpy.data.lights.new('AutoSun', 'SUN')
light_auto_sun.energy = 3.0
light_auto_sun.angle = 0.0523599
ob_auto_sun = bpy.data.objects.new('AutoSun', light_auto_sun)
scene.collection.objects.link(ob_auto_sun)
ob_auto_sun.rotation_euler = (0.872665, 0.174533, 0.523599)
bpy.context.view_layer.update()
